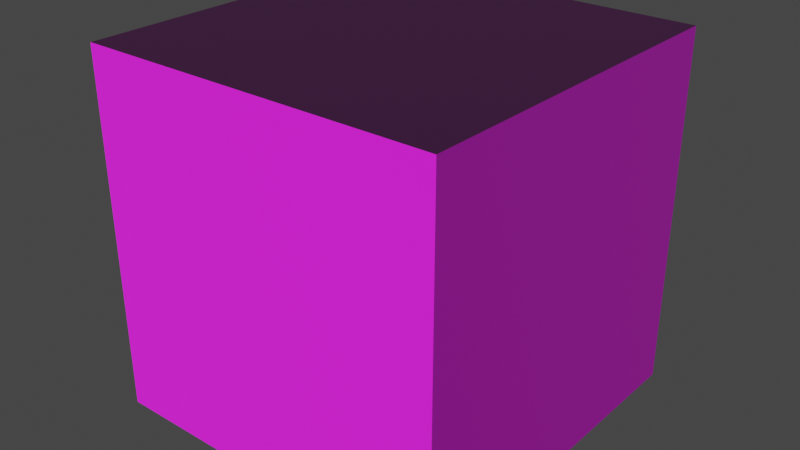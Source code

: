 # Source: cobblestone.blend  (saved by Blender 2.81.16; exported with 4.5.12 LTS)
import bpy
from mathutils import Matrix  # noqa: F401  (used for matrix-valued properties, if any)

bpy.ops.wm.read_factory_settings(use_empty=True)
scene = bpy.context.scene
scene.name = 'Scene'

# ---- collections
col_collection = bpy.data.collections.new('Collection'); scene.collection.children.link(col_collection)

# ---- images (referenced by path relative to the original .blend; pixels are not part of the script)
import os
ASSET_DIR = os.environ.get("B2B_ASSET_DIR", "")  # directory of the original .blend (textures are referenced by path, not embedded)
HERE = os.path.dirname(os.path.abspath(__file__))  # packed textures are extracted next to this script under _unpacked/

def load_image(name, relpath, width, height, colorspace="sRGB"):
    """Load a texture the original file referenced (path relative to the .blend, or extracted next to this script)."""
    p = next((c for c in (os.path.join(HERE, relpath), os.path.join(ASSET_DIR, relpath)) if relpath and os.path.exists(c)), "")
    if p:
        img = bpy.data.images.load(p, check_existing=True)
        img.name = name
    else:  # same state as the original file: an image datablock whose file is absent (Cycles renders it pink)
        img = bpy.data.images.new(name, width, height)
        img.source = "FILE"
        img.filepath = "//" + (relpath or name)
    img.colorspace_settings.name = colorspace
    return img
img_cobblestone_png = load_image('cobblestone.png', 'cobblestone.png', 1024, 1024, 'sRGB')
img_cobblestone_n_png = load_image('cobblestone_n.png', 'cobblestone_n.png', 1024, 1024, 'sRGB')

# ---- materials (node trees are filled in below, after node groups)
mat_material_001 = bpy.data.materials.new('Material.001')

# ---- material node trees
mat_material_001.use_nodes = True; mat_material_001.node_tree.nodes.clear()
_N = mat_material_001.node_tree.nodes; _L = mat_material_001.node_tree.links
n0 = _N.new('ShaderNodeTexImage'); n0.name = 'Image Texture'; n0.location = (-320, 350)
n0.image = img_cobblestone_png
n0.interpolation = 'Closest'
n1 = _N.new('ShaderNodeTexImage'); n1.name = 'Image Texture.001'; n1.location = (-634, 166)
n1.image = img_cobblestone_n_png
n2 = _N.new('ShaderNodeNormalMap'); n2.name = 'Normal Map'; n2.location = (-335, -8)
n2.inputs[0].default_value = 1.5
n3 = _N.new('ShaderNodeOutputMaterial'); n3.name = 'Material Output'; n3.location = (652, 287)
n4 = _N.new('ShaderNodeBsdfPrincipled'); n4.name = 'Principled BSDF'; n4.location = (281, 320)
n4.distribution = 'GGX'
n4.subsurface_method = 'BURLEY'
n4.inputs[2].default_value = 0.8364
n4.inputs[3].default_value = 1.45
n4.inputs[13].default_value = 0.5018
n4.inputs[27].default_value = (0.0, 0.0, 0.0, 1.0)
n4.inputs[28].default_value = 1.0
_L.new(n4.outputs[0], n3.inputs[0])
_L.new(n1.outputs[0], n2.inputs[1])
_L.new(n2.outputs[0], n4.inputs[5])
_L.new(n0.outputs[0], n4.inputs[0])
n3.is_active_output = True

# ---- world
world_world = bpy.data.worlds.new('World'); scene.world = world_world
world_world.use_nodes = True; world_world.node_tree.nodes.clear()
_N = world_world.node_tree.nodes; _L = world_world.node_tree.links
n0 = _N.new('ShaderNodeOutputWorld'); n0.name = 'World Output'; n0.location = (300, 300)
n1 = _N.new('ShaderNodeBackground'); n1.name = 'Background'; n1.location = (10, 300)
n1.inputs[0].default_value = (0.05088, 0.05088, 0.05088, 1.0)
_L.new(n1.outputs[0], n0.inputs[0])
n0.is_active_output = True
world_world.color = (0.05088, 0.05088, 0.05088)
world_world.use_sun_shadow = False
world_world.sun_shadow_jitter_overblur = 0.0

# ---- meshes
me_cube = bpy.data.meshes.new('Cube')
me_cube.from_pydata([(1.0, 1.0, 1.0), (1.0, 1.0, -1.0), (1.0, -1.0, 1.0), (1.0, -1.0, -1.0), (-1.0, 1.0, 1.0), (-1.0, 1.0, -1.0), (-1.0, -1.0, 1.0), (-1.0, -1.0, -1.0)], [], [(0, 4, 6, 2), (3, 2, 6, 7), (7, 6, 4, 5), (5, 1, 3, 7), (1, 0, 2, 3), (5, 4, 0, 1)])
_uv = me_cube.uv_layers.new(name='UVMap')
_uv.uv.foreach_set('vector', [-0.0007478, -0.0002518, 0.9993, 0.0001134, 1.001, 1.0, 0.0007325, 1.001, 0.0, 0.0, 1.0, 0.0, 1.0, 1.0, 0.0, 1.0, 0.0, 0.0, 1.0, 0.0, 1.0, 1.0, 0.0, 1.0, 0.0, 0.0, 1.0, 0.0, 1.0, 1.0, 0.0, 1.0, 0.0, 0.0, 1.0, 0.0, 1.0, 1.0, 0.0, 1.0, 0.0, 0.0, 1.0, 0.0, 1.0, 1.0, 0.0, 1.0])
me_cube.materials.append(mat_material_001)
me_cube.use_remesh_preserve_volume = False
me_cube.use_remesh_preserve_attributes = False
me_cube.use_mirror_vertex_groups = False
me_cube.update()

# ---- objects
ob_cobblestone = bpy.data.objects.new('Cobblestone', me_cube)

# ---- transforms, parenting, visibility, modifiers, constraints
ob_cobblestone.location = (0.0, 0.0, 0.0)
ob_cobblestone.lock_rotations_4d = False
ob_cobblestone.empty_display_type = 'ARROWS'
ob_cobblestone.lineart.crease_threshold = 0.0

# ---- collection membership
col_collection.objects.link(ob_cobblestone)

# ---- scene / render settings (as saved in the file)
scene.frame_start = 1; scene.frame_end = 250; scene.frame_set(0)
scene.render.engine = 'CYCLES'
scene.cycles.use_denoising = False
scene.cycles.samples = 128
scene.cycles.sampling_pattern = 'TABULATED_SOBOL'
scene.cycles.use_adaptive_sampling = False
scene.cycles.use_light_tree = False
scene.view_settings.view_transform = 'Filmic'
bpy.context.view_layer.update()

# ---- added for rendering (the .blend has no active camera and no usable light): camera, sun
cam_auto = bpy.data.cameras.new('AutoCamera')
cam_auto.lens = 50.0
cam_auto.sensor_width = 36.0
cam_auto.clip_end = 1000.0
ob_auto_camera = bpy.data.objects.new('AutoCamera', cam_auto)
scene.collection.objects.link(ob_auto_camera)
ob_auto_camera.location = (3.20507, -3.84609, 2.56406)
ob_auto_camera.rotation_euler = (1.09748, -7.21219e-08, 0.694738)
scene.camera = ob_auto_camera
light_auto_sun = bpy.data.lights.new('AutoSun', 'SUN')
light_auto_sun.energy = 3.0
light_auto_sun.angle = 0.0523599
ob_auto_sun = bpy.data.objects.new('AutoSun', light_auto_sun)
scene.collection.objects.link(ob_auto_sun)
ob_auto_sun.rotation_euler = (0.872665, 0.174533, 0.523599)
bpy.context.view_layer.update()

